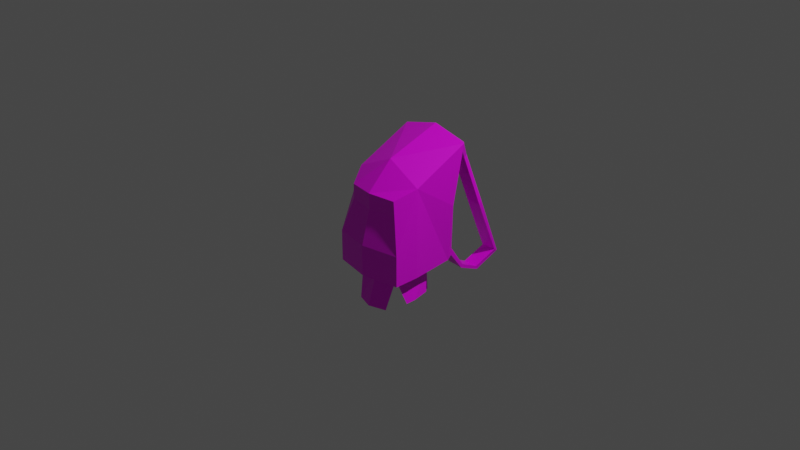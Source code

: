 # Source: jetpack.blend  (saved by Blender 2.93.20; exported with 4.5.12 LTS)
import bpy
from mathutils import Matrix  # noqa: F401  (used for matrix-valued properties, if any)

bpy.ops.wm.read_factory_settings(use_empty=True)
scene = bpy.context.scene
scene.name = 'Scene'

# ---- collections
col_collection = bpy.data.collections.new('Collection'); scene.collection.children.link(col_collection)

# ---- images (referenced by path relative to the original .blend; pixels are not part of the script)
import os
ASSET_DIR = os.environ.get("B2B_ASSET_DIR", "")  # directory of the original .blend (textures are referenced by path, not embedded)
HERE = os.path.dirname(os.path.abspath(__file__))  # packed textures are extracted next to this script under _unpacked/

def load_image(name, relpath, width, height, colorspace="sRGB"):
    """Load a texture the original file referenced (path relative to the .blend, or extracted next to this script)."""
    p = next((c for c in (os.path.join(HERE, relpath), os.path.join(ASSET_DIR, relpath)) if relpath and os.path.exists(c)), "")
    if p:
        img = bpy.data.images.load(p, check_existing=True)
        img.name = name
    else:  # same state as the original file: an image datablock whose file is absent (Cycles renders it pink)
        img = bpy.data.images.new(name, width, height)
        img.source = "FILE"
        img.filepath = "//" + (relpath or name)
    img.colorspace_settings.name = colorspace
    return img
img_jetpack_png = load_image('jetpack.png', 'jetpack.png', 1024, 1024, 'sRGB')

# ---- materials (node trees are filled in below, after node groups)
mat_material = bpy.data.materials.new('Material')
mat_material.alpha_threshold = 0.0
mat_material.use_transparent_shadow = False
mat_material.line_color = (0.0, 0.0, 0.0, 1.0)

# ---- material node trees
mat_material.use_nodes = True; mat_material.node_tree.nodes.clear()
_N = mat_material.node_tree.nodes; _L = mat_material.node_tree.links
n0 = _N.new('ShaderNodeOutputMaterial'); n0.name = 'Material Output'; n0.location = (300, 300)
n1 = _N.new('ShaderNodeBsdfPrincipled'); n1.name = 'Principled BSDF'; n1.location = (10, 300)
n1.distribution = 'GGX'
n1.subsurface_method = 'BURLEY'
n1.inputs[2].default_value = 0.4
n1.inputs[3].default_value = 1.45
n1.inputs[27].default_value = (0.0, 0.0, 0.0, 1.0)
n1.inputs[28].default_value = 1.0
n2 = _N.new('ShaderNodeTexImage'); n2.name = 'Image Texture'; n2.location = (-280, 280)
n2.image = img_jetpack_png
_L.new(n1.outputs[0], n0.inputs[0])
_L.new(n2.outputs[0], n1.inputs[0])
n0.is_active_output = True

# ---- world
world_world = bpy.data.worlds.new('World'); scene.world = world_world
world_world.use_nodes = True; world_world.node_tree.nodes.clear()
_N = world_world.node_tree.nodes; _L = world_world.node_tree.links
n0 = _N.new('ShaderNodeOutputWorld'); n0.name = 'World Output'; n0.location = (300, 300)
n1 = _N.new('ShaderNodeBackground'); n1.name = 'Background'; n1.location = (10, 300)
n1.inputs[0].default_value = (0.05088, 0.05088, 0.05088, 1.0)
_L.new(n1.outputs[0], n0.inputs[0])
n0.is_active_output = True
world_world.color = (0.05088, 0.05088, 0.05088)
world_world.use_sun_shadow = False
world_world.sun_shadow_jitter_overblur = 0.0

# ---- cameras
cam_camera = bpy.data.cameras.new('Camera')
cam_camera.clip_end = 100.0
cam_camera.ortho_scale = 7.314

# ---- lights
light_light = bpy.data.lights.new('Light', 'POINT')
light_light.transmission_factor = 0.0
light_light.energy = 1000.0
light_light.shadow_soft_size = 0.1
light_light.shadow_maximum_resolution = 0.006
light_light.use_absolute_resolution = True

# ---- meshes
me_cube = bpy.data.meshes.new('Cube')
me_cube.from_pydata([(0.4521, 0.4466, 0.831), (0.3977, 0.3103, -0.434), (0.4521, -0.4614, -0.1002), (0.4521, -0.4614, -0.434), (-0.3555, -0.1859, -0.434), (-0.3555, -0.1859, 0.5375), (-0.3555, -0.4614, -0.434), (-0.3555, -0.4614, -0.1002), (0.4521, -0.1859, 0.5375), (-0.3011, 0.3103, -0.434), (0.4521, -0.1859, -0.434), (0.4521, 0.3141, 0.1985), (-0.3555, 0.4466, 0.831), (0.05723, 0.3991, -0.434), (0.03867, -0.5369, -0.1002), (0.03867, -0.5369, -0.434), (0.05683, 0.4466, 0.9378), (0.03867, -0.1525, 0.7187), (0.05723, 0.3141, 0.1985), (-0.3555, 0.3141, 0.1985), (-0.1591, -0.2912, -0.4912), (-0.1937, -0.3212, -0.4735), (-0.1937, -0.1561, -0.4735), (-0.1611, 0.1413, -0.4735), (0.04253, -0.3665, -0.4735), (0.2903, -0.3212, -0.4735), (0.2903, -0.1561, -0.4735), (0.2577, 0.1413, -0.4735), (0.05407, 0.1946, -0.4735), (-0.2778, -0.2475, -0.7393), (-0.1591, -0.1497, -0.4912), (-0.1311, 0.1051, -0.4912), (0.04336, -0.33, -0.4912), (0.2557, -0.2912, -0.4912), (0.2557, -0.1497, -0.4912), (0.2277, 0.1051, -0.4912), (0.05325, 0.1507, -0.4912), (0.3364, -0.3896, 0.4302), (-0.2778, -0.1346, -0.7393), (-0.2339, 0.06869, -0.7393), (0.3744, -0.1346, -0.7393), (0.3305, 0.06869, -0.7393), (0.3744, -0.2475, -0.7393), (-0.2671, -0.227, -0.7514), (-0.2671, -0.1303, -0.7514), (-0.2295, 0.04394, -0.7514), (0.3516, -0.1303, -0.7514), (0.314, 0.04394, -0.7514), (0.3516, -0.227, -0.7514), (0.04394, -0.4692, -0.809), (0.2355, -0.4089, -0.809), (0.2103, 0.2065, -0.809), (0.05286, 0.2774, -0.809), (0.05222, 0.259, -0.8227), (-0.1135, 0.2065, -0.809), (0.04458, -0.4474, -0.8227), (-0.1387, -0.4089, -0.809), (-0.1119, -0.3957, -0.8227), (0.2087, -0.3957, -0.8227), (0.1871, 0.1982, -0.8227), (-0.09031, 0.1982, -0.8227), (0.3364, -0.3885, 0.2717), (0.04004, -0.442, 0.4373), (0.04004, -0.4382, 0.2648), (-0.2426, -0.3896, 0.4302), (-0.2426, -0.3885, 0.2717), (0.3697, 0.3876, -0.3335), (0.3683, 0.3851, -0.4109), (0.1275, 0.3876, -0.3335), (0.1275, 0.4026, -0.4068), (0.08249, 0.4872, 0.8449), (0.4075, 0.4872, 0.8248), (0.4075, 0.4574, 0.7709), (0.09763, 0.4622, 0.7709), (0.1853, 0.5898, 0.6632), (0.363, 0.5804, 0.6505), (0.363, 0.5538, 0.6168), (0.1936, 0.5581, 0.6152), (0.3001, 0.7168, 0.1414), (0.4778, 0.7045, 0.1314), (0.4778, 0.6705, 0.1053), (0.3083, 0.6742, 0.1027), (0.3018, 0.9819, -0.527), (0.4795, 0.9675, -0.5203), (0.4795, 0.9292, -0.5011), (0.31, 0.9284, -0.5055), (0.2333, 0.7284, -0.7059), (0.4111, 0.7383, -0.6934), (0.4111, 0.7301, -0.6545), (0.2416, 0.7294, -0.6589), (0.3972, 0.5324, -0.5651), (0.3961, 0.516, -0.6013), (0.209, 0.5324, -0.5651), (0.209, 0.5285, -0.5995), (-0.2552, 0.3876, -0.3335), (-0.2539, 0.3851, -0.4109), (-0.01302, 0.3876, -0.3335), (-0.01302, 0.4421, -0.4109), (0.03197, 0.4872, 0.8449), (-0.293, 0.4872, 0.8248), (-0.293, 0.4574, 0.7709), (0.01683, 0.4622, 0.7709), (-0.09414, 0.5956, 0.6632), (-0.2688, 0.561, 0.6505), (-0.265, 0.5347, 0.6168), (-0.09783, 0.563, 0.6152), (-0.2109, 0.7092, 0.2275), (-0.3851, 0.6718, 0.2175), (-0.3803, 0.6381, 0.1914), (-0.213, 0.6658, 0.1888), (-0.218, 0.9736, -0.4409), (-0.3919, 0.9341, -0.4342), (-0.3864, 0.8962, -0.415), (-0.2186, 0.9196, -0.4195), (-0.1142, 0.7324, -0.6198), (-0.2916, 0.717, -0.6073), (-0.2904, 0.7089, -0.5684), (-0.1226, 0.7323, -0.5729), (-0.2485, 0.5152, -0.479), (-0.2451, 0.4991, -0.5152), (-0.06227, 0.5419, -0.479), (-0.06172, 0.5381, -0.5134)], [], [(4, 9, 23, 22), (4, 6, 7, 5), (12, 5, 17, 16), (3, 15, 24, 25), (10, 8, 2, 3), (11, 18, 73, 72), (8, 11, 0), (6, 15, 14, 7), (18, 11, 66, 68), (18, 96, 94, 19), (0, 16, 17, 8), (19, 100, 101, 18), (5, 12, 19), (3, 2, 14, 15), (7, 14, 63, 65), (8, 17, 62, 37), (1, 10, 26, 27), (10, 3, 25, 26), (23, 28, 52, 54), (21, 20, 57, 56), (36, 31, 60, 53), (20, 21, 29, 43), (15, 6, 21, 24), (6, 4, 22, 21), (9, 13, 28, 23), (13, 1, 27, 28), (35, 34, 36), (31, 36, 30), (20, 30, 32), (33, 32, 34), (33, 34, 46, 48), (27, 26, 40, 41), (30, 20, 43, 44), (24, 21, 56, 49), (29, 38, 44, 43), (41, 40, 46, 47), (38, 39, 45, 44), (40, 42, 48, 46), (31, 30, 44, 45), (21, 22, 38, 29), (25, 33, 48, 42), (26, 25, 42, 40), (23, 31, 45, 39), (22, 23, 39, 38), (35, 27, 41, 47), (34, 35, 47, 46), (52, 51, 59, 53), (54, 52, 53, 60), (49, 56, 57, 55), (50, 49, 55, 58), (33, 25, 50, 58), (35, 36, 53, 59), (31, 23, 54, 60), (32, 33, 58, 55), (20, 32, 55, 57), (28, 27, 51, 52), (27, 35, 59, 51), (25, 24, 49, 50), (36, 34, 32, 30), (37, 62, 63, 61), (64, 65, 63, 62), (14, 2, 61, 63), (5, 7, 65, 64), (17, 5, 64, 62), (2, 8, 37, 61), (68, 66, 90, 92), (1, 13, 69, 67), (67, 66, 1), (69, 13, 68), (72, 73, 77, 76), (0, 11, 72, 71), (16, 0, 71, 70), (96, 120, 118, 94), (1, 11, 8, 10), (4, 5, 19, 9), (77, 74, 78, 81), (70, 71, 75, 74), (73, 70, 74, 77), (71, 72, 76, 75), (80, 81, 85, 84), (75, 76, 80, 79), (76, 77, 81, 80), (74, 75, 79, 78), (82, 83, 87, 86), (78, 79, 83, 82), (81, 78, 82, 85), (79, 80, 84, 83), (88, 89, 92, 90), (85, 82, 86, 89), (83, 84, 88, 87), (84, 85, 89, 88), (67, 69, 93, 91), (66, 67, 91, 90), (69, 68, 92, 93), (86, 93, 92, 89), (86, 87, 91, 93), (87, 88, 90, 91), (1, 66, 11), (18, 68, 13), (9, 95, 97, 13), (95, 9, 94), (97, 96, 13), (100, 104, 105, 101), (12, 99, 100, 19), (16, 98, 99, 12), (105, 109, 106, 102), (98, 102, 103, 99), (101, 105, 102, 98), (99, 103, 104, 100), (108, 112, 113, 109), (103, 107, 108, 104), (104, 108, 109, 105), (102, 106, 107, 103), (110, 114, 115, 111), (106, 110, 111, 107), (109, 113, 110, 106), (107, 111, 112, 108), (116, 118, 120, 117), (113, 117, 114, 110), (111, 115, 116, 112), (112, 116, 117, 113), (95, 119, 121, 97), (94, 118, 119, 95), (97, 121, 120, 96), (114, 117, 120, 121), (114, 121, 119, 115), (115, 119, 118, 116), (9, 19, 94), (18, 13, 96), (16, 70, 98), (101, 98, 70, 73), (73, 18, 101)])
_uv = me_cube.uv_layers.new(name='UVMap')
_uv.uv.foreach_set('vector', [0.8504, 0.713, 0.9858, 0.6353, 0.97, 0.7043, 0.8876, 0.7514, 0.8504, 0.713, 0.7724, 0.7591, 0.7292, 0.667, 0.6889, 0.4626, 0.6239, 0.2216, 0.6889, 0.4626, 0.546, 0.4484, 0.4848, 0.2657, 0.5262, 0.8344, 0.6514, 0.7933, 0.6657, 0.8439, 0.5884, 0.875, 0.4358, 0.8396, 0.4301, 0.5415, 0.5108, 0.7337, 0.5262, 0.8344, 0.5586, 0.4784, 0.5026, 0.4495, 0.5515, 0.3686, 0.5954, 0.3914, 0.4301, 0.5415, 0.2736, 0.6501, 0.2297, 0.4511, 0.7724, 0.7591, 0.6514, 0.7933, 0.6232, 0.7017, 0.7292, 0.667, 0.5026, 0.4495, 0.5586, 0.4784, 0.5078, 0.5485, 0.4734, 0.5308, 0.5026, 0.4495, 0.4535, 0.5206, 0.4192, 0.5029, 0.4441, 0.4194, 0.3505, 0.3055, 0.4848, 0.2657, 0.546, 0.4484, 0.4301, 0.5415, 0.4441, 0.4194, 0.496, 0.3403, 0.5401, 0.3627, 0.5026, 0.4495, 0.6889, 0.4626, 0.8047, 0.276, 0.8792, 0.4655, 0.5262, 0.8344, 0.5108, 0.7337, 0.6232, 0.7017, 0.6514, 0.7933, 0.7292, 0.667, 0.6232, 0.7017, 0.5927, 0.6034, 0.6689, 0.5706, 0.4301, 0.5415, 0.546, 0.4484, 0.5783, 0.5565, 0.5034, 0.5753, 0.2799, 0.8506, 0.4358, 0.8396, 0.4262, 0.8923, 0.3316, 0.8992, 0.4358, 0.8396, 0.5262, 0.8344, 0.4809, 0.8921, 0.4262, 0.8923, 0.9507, 0.04168, 0.9483, 0.106, 0.856, 0.1055, 0.8516, 0.05598, 0.9563, 0.1222, 0.9463, 0.1207, 0.9789, 0.06015, 0.9819, 0.06385, 0.8391, 0.1532, 0.8733, 0.1803, 0.8127, 0.2096, 0.7955, 0.1942, 0.9463, 0.1207, 0.9563, 0.1222, 0.9628, 0.1724, 0.9599, 0.1748, 0.6514, 0.7933, 0.7724, 0.7591, 0.7439, 0.8278, 0.6657, 0.8439, 0.7724, 0.7591, 0.8504, 0.713, 0.8876, 0.7514, 0.8422, 0.7817, 0.4079, 0.1111, 0.4971, 0.1647, 0.5137, 0.1084, 0.4601, 0.07624, 0.4971, 0.1647, 0.5961, 0.1698, 0.5729, 0.1114, 0.5137, 0.1084, 0.2323, 0.09073, 0.3279, 0.06207, 0.2271, 0.1608, 0.2576, 0.2282, 0.2271, 0.1608, 0.3572, 0.2209, 0.4114, 0.2109, 0.3572, 0.2209, 0.4119, 0.1307, 0.3821, 0.05209, 0.4119, 0.1307, 0.3279, 0.06207, 0.8815, 0.05039, 0.8588, 0.07388, 0.8199, 0.04489, 0.8292, 0.03342, 0.9117, 0.02964, 0.9112, 0.1148, 0.8338, 0.1103, 0.8337, 0.05198, 0.9212, 0.1415, 0.9463, 0.1207, 0.9599, 0.1748, 0.9477, 0.1832, 0.9146, 0.1034, 0.9168, 0.1729, 0.8169, 0.1556, 0.8201, 0.103, 0.9207, 0.02005, 0.9216, 0.05131, 0.9172, 0.0529, 0.9162, 0.02607, 0.8337, 0.05198, 0.8338, 0.1103, 0.8269, 0.1083, 0.8265, 0.05805, 0.9216, 0.05131, 0.9218, 0.1098, 0.9173, 0.1031, 0.9172, 0.0529, 0.8338, 0.1103, 0.8326, 0.1416, 0.8254, 0.1353, 0.8269, 0.1083, 0.8733, 0.1803, 0.9212, 0.1415, 0.9477, 0.1832, 0.9278, 0.1976, 0.9997, 0.000264, 0.9991, 0.04691, 0.9216, 0.05131, 0.9207, 0.02005, 0.8808, 0.04033, 0.8815, 0.05039, 0.8292, 0.03342, 0.8316, 0.02945, 0.9112, 0.1148, 0.9117, 0.1615, 0.8326, 0.1416, 0.8338, 0.1103, 0.8736, 0.1907, 0.8733, 0.1803, 0.9278, 0.1976, 0.9247, 0.2003, 0.9991, 0.04691, 0.9997, 0.132, 0.9218, 0.1098, 0.9216, 0.05131, 0.8164, 0.1186, 0.8059, 0.1175, 0.8001, 0.06588, 0.8039, 0.06336, 0.8588, 0.07388, 0.8164, 0.1186, 0.8039, 0.06336, 0.8199, 0.04489, 0.856, 0.1055, 0.8517, 0.1527, 0.8454, 0.1465, 0.8501, 0.1054, 0.8516, 0.05598, 0.856, 0.1055, 0.8501, 0.1054, 0.8453, 0.06233, 0.8201, 0.103, 0.8169, 0.1556, 0.8096, 0.1486, 0.8134, 0.1028, 0.8168, 0.04781, 0.8201, 0.103, 0.8134, 0.1028, 0.8096, 0.05496, 0.8815, 0.05039, 0.8808, 0.04033, 0.9412, 0.01983, 0.9446, 0.02318, 0.8164, 0.1186, 0.8391, 0.1532, 0.7955, 0.1942, 0.7819, 0.1766, 0.8733, 0.1803, 0.8736, 0.1907, 0.816, 0.212, 0.8127, 0.2096, 0.9189, 0.08247, 0.8815, 0.05039, 0.9446, 0.02318, 0.9633, 0.04087, 0.9463, 0.1207, 0.9189, 0.08247, 0.9633, 0.04087, 0.9789, 0.06015, 0.9483, 0.106, 0.9507, 0.1669, 0.8517, 0.1527, 0.856, 0.1055, 0.8059, 0.1175, 0.8164, 0.1186, 0.7819, 0.1766, 0.7799, 0.1731, 0.9168, 0.03067, 0.9146, 0.1034, 0.8201, 0.103, 0.8168, 0.04781, 0.2271, 0.1608, 0.3279, 0.06207, 0.4119, 0.1307, 0.3572, 0.2209, 0.7803, 0.07414, 0.8651, 0.07158, 0.8652, 0.1202, 0.7806, 0.1188, 0.9461, 0.07369, 0.9461, 0.1183, 0.8652, 0.1202, 0.8651, 0.07158, 0.6232, 0.7017, 0.5108, 0.7337, 0.5077, 0.6198, 0.5927, 0.6034, 0.6889, 0.4626, 0.7292, 0.667, 0.6689, 0.5706, 0.6476, 0.5314, 0.546, 0.4484, 0.6889, 0.4626, 0.6476, 0.5314, 0.5783, 0.5565, 0.5108, 0.7337, 0.4301, 0.5415, 0.5034, 0.5753, 0.5077, 0.6198, 0.1099, 0.2659, 0.1354, 0.2803, 0.1321, 0.3447, 0.1008, 0.3381, 0.5961, 0.1698, 0.4971, 0.1647, 0.5154, 0.1753, 0.5821, 0.1888, 0.5027, 0.5598, 0.5078, 0.5485, 0.5128, 0.5686, 0.468, 0.5415, 0.4561, 0.54, 0.4734, 0.5308, 0.1042, 0.9286, 0.05969, 0.943, 0.06445, 0.885, 0.09905, 0.8817, 0.6067, 0.3872, 0.5586, 0.4784, 0.5954, 0.3914, 0.5984, 0.3821, 0.4848, 0.2657, 0.3505, 0.3055, 0.3608, 0.285, 0.4662, 0.2374, 0.05681, 0.03907, 0.05786, 0.08193, 0.08695, 0.08274, 0.08624, 0.04704, 0.2799, 0.8506, 0.2736, 0.6501, 0.4301, 0.5415, 0.4358, 0.8396, 0.8504, 0.713, 0.6889, 0.4626, 0.8792, 0.4655, 0.9858, 0.6353, 0.06445, 0.885, 0.05501, 0.8941, 0.07328, 0.7224, 0.08267, 0.7164, 0.04886, 0.9555, 0.005809, 0.9133, 0.02758, 0.8722, 0.05501, 0.8941, 0.05969, 0.943, 0.04886, 0.9555, 0.05501, 0.8941, 0.06445, 0.885, 0.1127, 0.9322, 0.1042, 0.9286, 0.09905, 0.8817, 0.1057, 0.8871, 0.1087, 0.7158, 0.08267, 0.7164, 0.09323, 0.4911, 0.1333, 0.4974, 0.1057, 0.8871, 0.09905, 0.8817, 0.1087, 0.7158, 0.1151, 0.7204, 0.09905, 0.8817, 0.06445, 0.885, 0.08267, 0.7164, 0.1087, 0.7158, 0.05501, 0.8941, 0.02758, 0.8722, 0.03911, 0.7114, 0.07328, 0.7224, 0.08456, 0.4881, 0.05243, 0.4935, 0.06017, 0.4115, 0.0901, 0.4012, 0.07328, 0.7224, 0.03911, 0.7114, 0.05243, 0.4935, 0.08456, 0.4881, 0.08267, 0.7164, 0.07328, 0.7224, 0.08456, 0.4881, 0.09323, 0.4911, 0.1151, 0.7204, 0.1087, 0.7158, 0.1333, 0.4974, 0.1405, 0.4928, 0.1313, 0.4096, 0.09843, 0.4042, 0.1008, 0.3381, 0.1321, 0.3447, 0.09323, 0.4911, 0.08456, 0.4881, 0.0901, 0.4012, 0.09843, 0.4042, 0.1405, 0.4928, 0.1333, 0.4974, 0.1313, 0.4096, 0.1374, 0.4097, 0.1333, 0.4974, 0.09323, 0.4911, 0.09843, 0.4042, 0.1313, 0.4096, 0.06517, 0.2863, 0.1036, 0.2794, 0.09599, 0.3429, 0.06266, 0.3461, 0.1354, 0.2803, 0.1404, 0.2937, 0.1374, 0.3473, 0.1321, 0.3447, 0.1036, 0.2794, 0.1099, 0.2659, 0.1008, 0.3381, 0.09599, 0.3429, 0.0901, 0.4012, 0.09599, 0.3429, 0.1008, 0.3381, 0.09843, 0.4042, 0.0901, 0.4012, 0.06017, 0.4115, 0.06266, 0.3461, 0.09599, 0.3429, 0.1374, 0.4097, 0.1313, 0.4096, 0.1321, 0.3447, 0.1374, 0.3473, 0.5128, 0.5686, 0.5078, 0.5485, 0.5586, 0.4784, 0.5026, 0.4495, 0.4734, 0.5308, 0.4561, 0.54, 0.4079, 0.1111, 0.4138, 0.1362, 0.474, 0.1715, 0.4971, 0.1647, 0.413, 0.5136, 0.3988, 0.51, 0.4192, 0.5029, 0.4446, 0.5327, 0.4535, 0.5206, 0.4561, 0.54, 0.1308, 0.537, 0.1195, 0.5023, 0.08656, 0.5088, 0.0901, 0.559, 0.4906, 0.3275, 0.5016, 0.3322, 0.496, 0.3403, 0.4441, 0.4194, 0.4848, 0.2657, 0.4839, 0.2319, 0.5976, 0.2118, 0.6239, 0.2216, 0.08656, 0.5088, 0.0847, 0.3917, 0.07589, 0.3968, 0.07802, 0.5161, 0.0808, 0.5698, 0.07802, 0.5161, 0.04835, 0.5002, 0.03432, 0.5344, 0.0901, 0.559, 0.08656, 0.5088, 0.07802, 0.5161, 0.0808, 0.5698, 0.1397, 0.5401, 0.1267, 0.5061, 0.1195, 0.5023, 0.1308, 0.537, 0.1112, 0.3904, 0.1081, 0.2088, 0.0675, 0.2047, 0.0847, 0.3917, 0.1267, 0.5061, 0.1182, 0.3936, 0.1112, 0.3904, 0.1195, 0.5023, 0.1195, 0.5023, 0.1112, 0.3904, 0.0847, 0.3917, 0.08656, 0.5088, 0.07802, 0.5161, 0.07589, 0.3968, 0.04047, 0.3907, 0.04835, 0.5002, 0.05856, 0.2026, 0.05363, 0.1323, 0.02506, 0.1417, 0.02753, 0.2097, 0.07589, 0.3968, 0.05856, 0.2026, 0.02753, 0.2097, 0.04047, 0.3907, 0.0847, 0.3917, 0.0675, 0.2047, 0.05856, 0.2026, 0.07589, 0.3968, 0.1182, 0.3936, 0.1148, 0.2046, 0.1081, 0.2088, 0.1112, 0.3904, 0.09544, 0.1362, 0.08695, 0.08274, 0.05786, 0.08193, 0.06212, 0.1344, 0.0675, 0.2047, 0.06212, 0.1344, 0.05363, 0.1323, 0.05856, 0.2026, 0.1148, 0.2046, 0.1016, 0.1359, 0.09544, 0.1362, 0.1081, 0.2088, 0.1081, 0.2088, 0.09544, 0.1362, 0.06212, 0.1344, 0.0675, 0.2047, 0.01289, 0.05512, 0.02094, 0.08754, 0.05332, 0.0852, 0.05324, 0.05487, 0.08624, 0.04704, 0.08695, 0.08274, 0.09263, 0.08395, 0.09288, 0.05656, 0.05324, 0.05487, 0.05332, 0.0852, 0.05786, 0.08193, 0.05681, 0.03907, 0.05363, 0.1323, 0.06212, 0.1344, 0.05786, 0.08193, 0.05332, 0.0852, 0.05363, 0.1323, 0.05332, 0.0852, 0.02094, 0.08754, 0.02506, 0.1417, 0.1016, 0.1359, 0.09263, 0.08395, 0.08695, 0.08274, 0.09544, 0.1362, 0.3988, 0.51, 0.4441, 0.4194, 0.4192, 0.5029, 0.5026, 0.4495, 0.4561, 0.54, 0.4535, 0.5206, 0.4848, 0.2657, 0.4662, 0.2374, 0.4839, 0.2319, 0.5401, 0.3627, 0.5479, 0.3528, 0.5551, 0.3565, 0.5515, 0.3686, 0.5515, 0.3686, 0.5026, 0.4495, 0.5401, 0.3627])
me_cube.materials.append(mat_material)
me_cube.use_remesh_preserve_volume = False
me_cube.use_remesh_preserve_attributes = False
me_cube.use_mirror_vertex_groups = False
me_cube.update()

# ---- objects
ob_jetpack = bpy.data.objects.new('Jetpack', me_cube)
ob_light = bpy.data.objects.new('Light', light_light)
ob_camera = bpy.data.objects.new('Camera', cam_camera)

# ---- transforms, parenting, visibility, modifiers, constraints
ob_jetpack.location = (0.0, 0.0, 0.0)
ob_jetpack.lock_rotations_4d = False
ob_jetpack.empty_display_type = 'ARROWS'
ob_jetpack.lineart.crease_threshold = 0.0
ob_light.location = (4.076, 1.005, 5.904)
ob_light.rotation_euler = (0.6503, 0.05522, 1.866)
ob_light.lock_rotations_4d = False
ob_light.empty_display_type = 'ARROWS'
ob_light.color = (0.0, 0.0, 0.0, 0.0)
ob_light.lineart.crease_threshold = 0.0
ob_camera.location = (7.359, -6.926, 4.958)
ob_camera.rotation_euler = (1.109, 0.0, 0.8149)
ob_camera.lock_rotations_4d = False
ob_camera.empty_display_type = 'ARROWS'
ob_camera.color = (0.0, 0.0, 0.0, 0.0)
ob_camera.display_type = 'WIRE'
ob_camera.lineart.crease_threshold = 0.0

# ---- collection membership
col_collection.objects.link(ob_jetpack)
col_collection.objects.link(ob_light)
col_collection.objects.link(ob_camera)

# ---- scene / render settings (as saved in the file)
scene.camera = ob_camera
scene.frame_start = 1; scene.frame_end = 250; scene.frame_set(1)
scene.render.engine = 'BLENDER_EEVEE_NEXT'
scene.cycles.use_denoising = False
scene.cycles.samples = 128
scene.cycles.sampling_pattern = 'TABULATED_SOBOL'
scene.cycles.use_adaptive_sampling = False
scene.cycles.use_light_tree = False
scene.view_settings.view_transform = 'Filmic'
bpy.context.view_layer.update()
